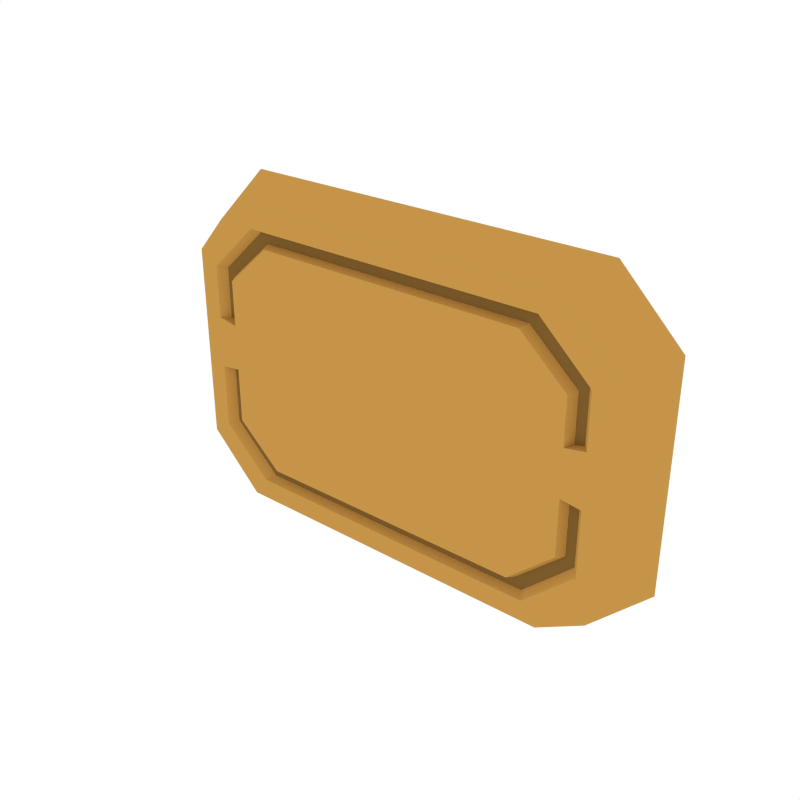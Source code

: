 # Source: Details_Basic_4.blend  (saved by Blender 3.6.13; exported with 4.5.12 LTS)
import bpy
from mathutils import Matrix  # noqa: F401  (used for matrix-valued properties, if any)

bpy.ops.wm.read_factory_settings(use_empty=True)
scene = bpy.context.scene
scene.name = 'Scene'

# ---- collections
col_collection_1 = bpy.data.collections.new('Collection 1'); scene.collection.children.link(col_collection_1)

# ---- materials (node trees are filled in below, after node groups)
mat_main = bpy.data.materials.new('Main')
mat_main.alpha_threshold = 0.0
mat_main.diffuse_color = (0.402, 0.402, 0.402, 1.0)
mat_main.roughness = 0.5
mat_accent = bpy.data.materials.new('Accent')
mat_accent.alpha_threshold = 0.0
mat_accent.diffuse_color = (0.5596, 0.2977, 0.06679, 1.0)
mat_accent.roughness = 0.5
mat_darkaccent = bpy.data.materials.new('DarkAccent')
mat_darkaccent.alpha_threshold = 0.0
mat_darkaccent.diffuse_color = (0.2266, 0.1234, 0.03015, 1.0)
mat_darkaccent.roughness = 0.5

# ---- node groups
ng_auto_smooth = bpy.data.node_groups.new('Auto Smooth', 'GeometryNodeTree')
_s = ng_auto_smooth.interface.new_socket(name='Geometry', in_out='OUTPUT', socket_type='NodeSocketGeometry')
_s = ng_auto_smooth.interface.new_socket(name='Geometry', in_out='INPUT', socket_type='NodeSocketGeometry')
_s = ng_auto_smooth.interface.new_socket(name='Angle', in_out='INPUT', socket_type='NodeSocketFloat')
_s.subtype = 'ANGLE'
_s.min_value = 0.0
_s.max_value = 3.142
ng_auto_smooth.is_modifier = True
_N = ng_auto_smooth.nodes; _L = ng_auto_smooth.links
n0 = _N.new('NodeGroupOutput'); n0.name = 'Group Output'; n0.location = (480, -100)
n1 = _N.new('NodeGroupInput'); n1.name = 'Group Input'; n1.location = (-420, -300)
n2 = _N.new('NodeGroupInput'); n2.name = 'Group Input.001'; n2.location = (-60, -100)
n3 = _N.new('GeometryNodeSetShadeSmooth'); n3.name = 'Set Shade Smooth'; n3.location = (120, -100)
n3.domain = 'EDGE'
n4 = _N.new('GeometryNodeSetShadeSmooth'); n4.name = 'Set Shade Smooth.001'; n4.location = (300, -100)
n5 = _N.new('GeometryNodeInputMeshEdgeAngle'); n5.name = 'Edge Angle'; n5.location = (-420, -220)
n6 = _N.new('GeometryNodeInputEdgeSmooth'); n6.name = 'Is Edge Smooth'; n6.location = (-60, -160)
n7 = _N.new('GeometryNodeInputShadeSmooth'); n7.name = 'Is Face Smooth'; n7.location = (-240, -340)
n8 = _N.new('FunctionNodeBooleanMath'); n8.name = 'Boolean Math'; n8.location = (-60, -220)
n9 = _N.new('FunctionNodeCompare'); n9.name = 'Compare'; n9.location = (-240, -180)
n9.operation = 'LESS_EQUAL'
_L.new(n5.outputs[0], n9.inputs[0])
_L.new(n4.outputs[0], n0.inputs[0])
_L.new(n1.outputs[1], n9.inputs[1])
_L.new(n9.outputs[0], n8.inputs[0])
_L.new(n7.outputs[0], n8.inputs[1])
_L.new(n2.outputs[0], n3.inputs[0])
_L.new(n6.outputs[0], n3.inputs[1])
_L.new(n3.outputs[0], n4.inputs[0])
_L.new(n8.outputs[0], n3.inputs[2])
n0.is_active_output = True

# ---- material node trees

# ---- world
world_world = bpy.data.worlds.new('World'); scene.world = world_world
world_world.color = (1.0, 1.0, 1.0)
world_world.use_sun_shadow = False
world_world.sun_shadow_jitter_overblur = 0.0
world_world.cycles.sampling_method = 'NONE'
world_world.cycles.sample_map_resolution = 256

# ---- meshes
me_cube_056 = bpy.data.meshes.new('Cube.056')
me_cube_056.from_pydata([(-0.3034, -0.01519, 0.04705), (0.3397, 0.05285, 0.05268), (0.3034, -0.01519, 0.04705), (-0.3397, 0.05285, 0.05268), (-0.3034, -0.01519, -0.03501), (-0.3397, 0.05285, -0.0392), (0.3397, 0.05285, -0.0392), (0.3034, -0.01519, -0.03501), (-0.3034, -0.01519, -0.1346), (-0.2294, -0.01519, -0.2087), (-0.2294, -0.01519, 0.2027), (-0.3034, -0.01519, 0.1286), (-0.2568, 0.05285, -0.2336), (-0.3397, 0.05285, -0.1507), (-0.3397, 0.05285, 0.144), (-0.2568, 0.05285, 0.2269), (0.2294, -0.01519, -0.2087), (0.3034, -0.01519, -0.1346), (0.3034, -0.01519, 0.1286), (0.2294, -0.01519, 0.2027), (0.3397, 0.05285, -0.1507), (0.2568, 0.05285, -0.2336), (0.2568, 0.05285, 0.2269), (0.3397, 0.05285, 0.144), (-0.277, -0.01519, -0.03033), (-0.277, -0.01519, 0.04075), (0.277, -0.01519, -0.03033), (0.277, -0.01519, -0.1166), (-0.277, -0.01519, -0.1166), (0.277, -0.01519, 0.04075), (-0.2085, -0.01519, -0.1807), (-0.277, -0.01519, 0.1114), (-0.2085, -0.01519, 0.1755), (0.2085, -0.01519, -0.1807), (0.2085, -0.01519, 0.1755), (0.277, -0.01519, 0.1114), (-0.2492, -0.01519, -0.02654), (-0.2492, -0.01519, 0.03566), (0.2492, -0.01519, -0.02654), (0.2492, -0.01519, -0.102), (-0.2492, -0.01519, -0.102), (0.2492, -0.01519, 0.03566), (-0.1865, -0.01519, -0.1582), (-0.2492, -0.01519, 0.09746), (-0.1865, -0.01519, 0.1536), (0.1865, -0.01519, -0.1582), (0.1865, -0.01519, 0.1536), (0.2492, -0.01519, 0.09746), (-0.2554, -0.003645, -0.1041), (-0.268, -0.003645, -0.1134), (0.268, -0.003645, -0.1134), (0.268, -0.003645, -0.02949), (-0.268, -0.003645, -0.02949), (-0.2013, -0.003645, -0.1757), (-0.268, -0.003645, 0.1083), (-0.2013, -0.003645, 0.1707), (0.2013, -0.003645, -0.1757), (0.2013, -0.003645, 0.1707), (0.268, -0.003645, 0.1083), (-0.268, -0.003645, 0.03962), (0.268, -0.003645, 0.03962), (-0.1914, -0.003645, -0.1615), (0.2554, -0.003645, -0.1041), (0.2554, -0.003645, -0.02709), (-0.2554, -0.003645, -0.02709), (-0.2554, -0.003645, 0.09949), (-0.1914, -0.003645, 0.1568), (0.1914, -0.003645, -0.1615), (0.1914, -0.003645, 0.1568), (0.2554, -0.003645, 0.09949), (-0.2554, -0.003645, 0.0364), (0.2554, -0.003645, 0.0364)], [], [(18, 19, 34, 35), (20, 6, 7, 17), (44, 46, 68, 66), (22, 15, 10, 19), (8, 4, 5, 13), (12, 13, 5, 6, 20, 21), (12, 9, 8, 13), (10, 15, 14, 11), (16, 21, 20, 17), (22, 19, 18, 23), (12, 21, 16, 9), (6, 5, 3, 1), (9, 16, 33, 30), (5, 4, 0, 3), (7, 6, 1, 2), (2, 18, 35, 29), (3, 0, 11, 14), (2, 1, 23, 18), (1, 3, 14, 15, 22, 23), (32, 31, 54, 55), (47, 41, 71, 69), (19, 10, 32, 34), (10, 11, 31, 32), (17, 7, 26, 27), (11, 0, 25, 31), (16, 17, 27, 33), (7, 2, 29, 26), (0, 4, 24, 25), (4, 8, 28, 24), (8, 9, 30, 28), (45, 39, 38, 36, 40, 42), (36, 38, 41, 37), (37, 41, 47, 46, 44, 43), (28, 30, 53, 49), (40, 36, 64, 48), (34, 32, 55, 57), (37, 43, 65, 70), (25, 24, 36, 37), (38, 39, 62, 63), (26, 29, 41, 38), (29, 35, 58, 60), (45, 42, 61, 67), (50, 51, 63, 62), (57, 55, 66, 68), (49, 53, 61, 48), (53, 56, 67, 61), (55, 54, 65, 66), (52, 49, 48, 64), (54, 59, 70, 65), (56, 50, 62, 67), (60, 58, 69, 71), (58, 57, 68, 69), (42, 40, 48, 61), (36, 24, 52, 64), (33, 27, 50, 56), (43, 44, 66, 65), (25, 37, 70, 59), (35, 34, 57, 58), (39, 45, 67, 62), (41, 29, 60, 71), (30, 33, 56, 53), (27, 26, 51, 50), (46, 47, 69, 68), (31, 25, 59, 54), (26, 38, 63, 51), (24, 28, 49, 52)])
me_cube_056.polygons.foreach_set('use_smooth', [True] * 66)
me_cube_056.polygons.foreach_set('material_index', [1, 1, 1, 1, 1, 1, 1, 1, 1, 1, 1, 1, 1, 1, 1, 1, 1, 1, 1, 1, 1, 1, 1, 1, 1, 1, 1, 1, 1, 1, 1, 1, 1, 1, 1, 1, 1, 1, 1, 1, 1, 1, 2, 2, 2, 2, 2, 2, 2, 2, 2, 2, 1, 1, 1, 1, 1, 1, 1, 1, 1, 1, 1, 1, 1, 1])
me_cube_056.materials.append(mat_main)
me_cube_056.materials.append(mat_accent)
me_cube_056.materials.append(mat_darkaccent)
me_cube_056.use_remesh_preserve_volume = False
me_cube_056.use_remesh_preserve_attributes = False
me_cube_056.use_mirror_vertex_groups = False
me_cube_056.update()

# ---- objects
ob_details_basic_4 = bpy.data.objects.new('Details_Basic_4', me_cube_056)

# ---- transforms, parenting, visibility, modifiers, constraints
ob_details_basic_4.location = (0.0, 0.0, 0.0)
ob_details_basic_4.lineart.crease_threshold = 0.0
_m = ob_details_basic_4.modifiers.new('Auto Smooth', 'NODES')
_m.node_group = ng_auto_smooth
_gi = [s.identifier for s in ng_auto_smooth.interface.items_tree if s.item_type == 'SOCKET' and s.in_out == 'INPUT']
_m[_gi[1]] = 0.5236  # Angle

# ---- collection membership
col_collection_1.objects.link(ob_details_basic_4)

# ---- scene / render settings (as saved in the file)
scene.frame_start = 1; scene.frame_end = 250; scene.frame_set(0)
scene.render.engine = 'CYCLES'
scene.render.resolution_x = 1000
scene.render.resolution_y = 1000
scene.render.dither_intensity = 0.0
scene.cycles.samples = 200
scene.cycles.sampling_pattern = 'TABULATED_SOBOL'
scene.cycles.light_sampling_threshold = 0.0
scene.cycles.use_adaptive_sampling = False
scene.cycles.use_light_tree = False
scene.cycles.caustics_reflective = False
scene.cycles.caustics_refractive = False
scene.cycles.blur_glossy = 0.0
scene.cycles.max_bounces = 2
scene.cycles.pixel_filter_type = 'GAUSSIAN'
scene.cycles.sample_clamp_indirect = 0.0
scene.view_settings.view_transform = 'Standard'
bpy.context.view_layer.update()

# ---- added for rendering (the .blend has no active camera): camera
cam_auto = bpy.data.cameras.new('AutoCamera')
cam_auto.lens = 50.0
cam_auto.sensor_width = 36.0
cam_auto.clip_end = 1000.0
ob_auto_camera = bpy.data.objects.new('AutoCamera', cam_auto)
scene.collection.objects.link(ob_auto_camera)
ob_auto_camera.location = (0.76207, -0.895653, 0.606287)
ob_auto_camera.rotation_euler = (1.09748, -7.21219e-08, 0.694738)
scene.camera = ob_auto_camera
bpy.context.view_layer.update()
